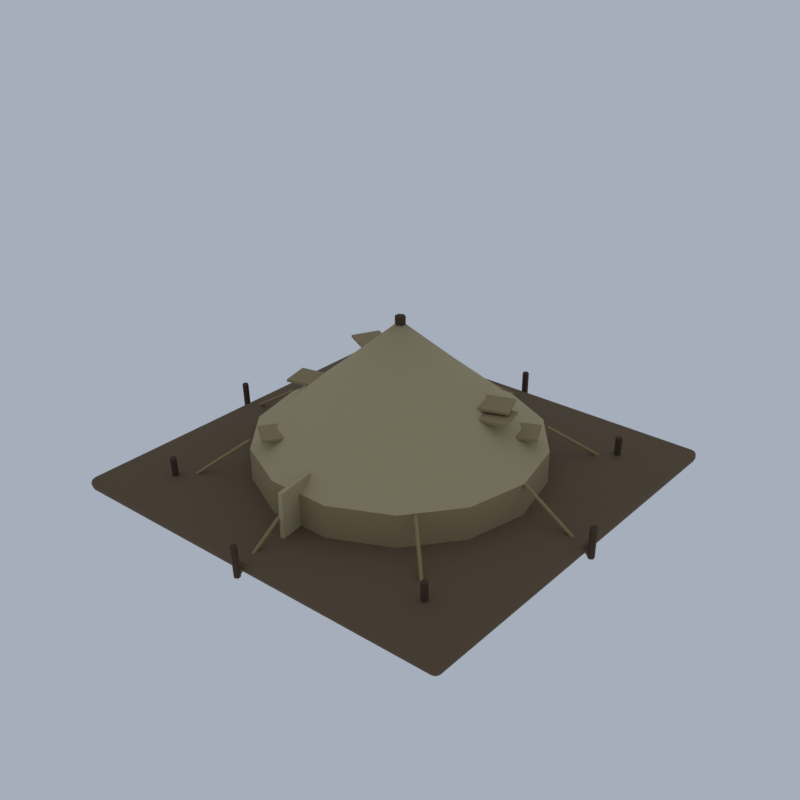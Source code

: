 # Source: E06_07_rusty_debris_07.blend  (saved by Blender 5.2.45; exported with 4.5.12 LTS)
import bpy
from mathutils import Matrix  # noqa: F401  (used for matrix-valued properties, if any)

bpy.ops.wm.read_factory_settings(use_empty=True)
scene = bpy.context.scene
scene.name = 'Scene'

# ---- collections
col_collection = bpy.data.collections.new('Collection'); scene.collection.children.link(col_collection)

# ---- materials (node trees are filled in below, after node groups)
mat_wg2_dirt_ground = bpy.data.materials.new('wg2_dirt|Ground')
mat_wg2_dirt_ground.diffuse_color = (0.139, 0.09152, 0.04778, 1.0)
mat_wg2_plank_d_wood = bpy.data.materials.new('wg2_plank_d|Wood')
mat_wg2_plank_d_wood.diffuse_color = (0.06575, 0.03561, 0.01891, 1.0)
mat_wg2_canvas_fabric = bpy.data.materials.new('wg2_canvas|Fabric')
mat_wg2_canvas_fabric.diffuse_color = (0.4423, 0.3587, 0.1975, 1.0)
mat_wg2_canvas_p_fabric = bpy.data.materials.new('wg2_canvas_p|Fabric')
mat_wg2_canvas_p_fabric.diffuse_color = (0.3112, 0.2349, 0.122, 1.0)
mat_wg2_rope_fabric = bpy.data.materials.new('wg2_rope|Fabric')
mat_wg2_rope_fabric.diffuse_color = (0.3112, 0.2195, 0.1011, 1.0)
mat_wg2_bedroll_fabric = bpy.data.materials.new('wg2_bedroll|Fabric')
mat_wg2_bedroll_fabric.diffuse_color = (0.1905, 0.05819, 0.04145, 1.0)
mat_wg2_tarp_b_fabric = bpy.data.materials.new('wg2_tarp_b|Fabric')
mat_wg2_tarp_b_fabric.diffuse_color = (0.2195, 0.05819, 0.03847, 1.0)

# ---- material node trees
mat_wg2_dirt_ground.use_nodes = True; mat_wg2_dirt_ground.node_tree.nodes.clear()
_N = mat_wg2_dirt_ground.node_tree.nodes; _L = mat_wg2_dirt_ground.node_tree.links
n0 = _N.new('ShaderNodeBsdfPrincipled'); n0.name = 'Principled BSDF'; n0.location = (-200, 100)
n0.inputs[0].default_value = (0.139, 0.09152, 0.04778, 1.0)
n0.inputs[2].default_value = 1.0
n0.inputs[10].default_value = 0.005
n1 = _N.new('ShaderNodeOutputMaterial'); n1.name = 'Material Output'; n1.location = (200, 100)
_L.new(n0.outputs[0], n1.inputs[0])
n1.is_active_output = True
mat_wg2_plank_d_wood.use_nodes = True; mat_wg2_plank_d_wood.node_tree.nodes.clear()
_N = mat_wg2_plank_d_wood.node_tree.nodes; _L = mat_wg2_plank_d_wood.node_tree.links
n0 = _N.new('ShaderNodeBsdfPrincipled'); n0.name = 'Principled BSDF'; n0.location = (-200, 100)
n0.inputs[0].default_value = (0.06575, 0.03561, 0.01891, 1.0)
n0.inputs[2].default_value = 0.95
n0.inputs[10].default_value = 0.005
n1 = _N.new('ShaderNodeOutputMaterial'); n1.name = 'Material Output'; n1.location = (200, 100)
_L.new(n0.outputs[0], n1.inputs[0])
n1.is_active_output = True
mat_wg2_canvas_fabric.use_nodes = True; mat_wg2_canvas_fabric.node_tree.nodes.clear()
_N = mat_wg2_canvas_fabric.node_tree.nodes; _L = mat_wg2_canvas_fabric.node_tree.links
n0 = _N.new('ShaderNodeBsdfPrincipled'); n0.name = 'Principled BSDF'; n0.location = (-200, 100)
n0.inputs[0].default_value = (0.4423, 0.3587, 0.1975, 1.0)
n0.inputs[2].default_value = 1.0
n0.inputs[10].default_value = 0.005
n1 = _N.new('ShaderNodeOutputMaterial'); n1.name = 'Material Output'; n1.location = (200, 100)
_L.new(n0.outputs[0], n1.inputs[0])
n1.is_active_output = True
mat_wg2_canvas_p_fabric.use_nodes = True; mat_wg2_canvas_p_fabric.node_tree.nodes.clear()
_N = mat_wg2_canvas_p_fabric.node_tree.nodes; _L = mat_wg2_canvas_p_fabric.node_tree.links
n0 = _N.new('ShaderNodeBsdfPrincipled'); n0.name = 'Principled BSDF'; n0.location = (-200, 100)
n0.inputs[0].default_value = (0.3112, 0.2349, 0.122, 1.0)
n0.inputs[2].default_value = 1.0
n0.inputs[10].default_value = 0.005
n1 = _N.new('ShaderNodeOutputMaterial'); n1.name = 'Material Output'; n1.location = (200, 100)
_L.new(n0.outputs[0], n1.inputs[0])
n1.is_active_output = True
mat_wg2_rope_fabric.use_nodes = True; mat_wg2_rope_fabric.node_tree.nodes.clear()
_N = mat_wg2_rope_fabric.node_tree.nodes; _L = mat_wg2_rope_fabric.node_tree.links
n0 = _N.new('ShaderNodeBsdfPrincipled'); n0.name = 'Principled BSDF'; n0.location = (-200, 100)
n0.inputs[0].default_value = (0.3112, 0.2195, 0.1011, 1.0)
n0.inputs[2].default_value = 1.0
n0.inputs[10].default_value = 0.005
n1 = _N.new('ShaderNodeOutputMaterial'); n1.name = 'Material Output'; n1.location = (200, 100)
_L.new(n0.outputs[0], n1.inputs[0])
n1.is_active_output = True
mat_wg2_bedroll_fabric.use_nodes = True; mat_wg2_bedroll_fabric.node_tree.nodes.clear()
_N = mat_wg2_bedroll_fabric.node_tree.nodes; _L = mat_wg2_bedroll_fabric.node_tree.links
n0 = _N.new('ShaderNodeBsdfPrincipled'); n0.name = 'Principled BSDF'; n0.location = (-200, 100)
n0.inputs[0].default_value = (0.1905, 0.05819, 0.04145, 1.0)
n0.inputs[2].default_value = 1.0
n0.inputs[10].default_value = 0.005
n1 = _N.new('ShaderNodeOutputMaterial'); n1.name = 'Material Output'; n1.location = (200, 100)
_L.new(n0.outputs[0], n1.inputs[0])
n1.is_active_output = True
mat_wg2_tarp_b_fabric.use_nodes = True; mat_wg2_tarp_b_fabric.node_tree.nodes.clear()
_N = mat_wg2_tarp_b_fabric.node_tree.nodes; _L = mat_wg2_tarp_b_fabric.node_tree.links
n0 = _N.new('ShaderNodeBsdfPrincipled'); n0.name = 'Principled BSDF'; n0.location = (-200, 100)
n0.inputs[0].default_value = (0.2195, 0.05819, 0.03847, 1.0)
n0.inputs[2].default_value = 1.0
n0.inputs[10].default_value = 0.005
n1 = _N.new('ShaderNodeOutputMaterial'); n1.name = 'Material Output'; n1.location = (200, 100)
_L.new(n0.outputs[0], n1.inputs[0])
n1.is_active_output = True

# ---- world
world_world = bpy.data.worlds.new('World'); scene.world = world_world
world_world.use_nodes = True; world_world.node_tree.nodes.clear()
_N = world_world.node_tree.nodes; _L = world_world.node_tree.links
n0 = _N.new('ShaderNodeOutputWorld'); n0.name = 'World Output'; n0.location = (200, 100)
n1 = _N.new('ShaderNodeBackground'); n1.name = 'Background'; n1.location = (-200, 100)
n1.inputs[0].default_value = (0.42, 0.47, 0.55, 1.0)
n1.inputs[1].default_value = 0.9
_L.new(n1.outputs[0], n0.inputs[0])
n0.is_active_output = True
world_world.color = (0.05088, 0.05088, 0.05088)
world_world.sun_shadow_jitter_overblur = 0.0

# ---- meshes
me_rusty_debris_07 = bpy.data.meshes.new('rusty_debris_07')
me_rusty_debris_07.from_pydata([(-4.878, -4.808, 0.02908), (-4.878, -4.958, 0.1791), (-5.028, -4.808, 0.1791), (-4.878, -4.914, 0.07302), (-4.964, -4.895, 0.09248), (-4.984, -4.914, 0.1791), (-4.984, -4.808, 0.07302), (-4.878, -4.958, 0.1991), (-4.878, -4.808, 0.3491), (-5.028, -4.808, 0.1991), (-4.878, -4.914, 0.3051), (-4.964, -4.895, 0.2857), (-4.984, -4.808, 0.3051), (-4.984, -4.914, 0.1991), (-4.878, 4.892, 0.02908), (-5.028, 4.892, 0.1791), (-4.878, 5.042, 0.1791), (-4.984, 4.892, 0.07302), (-4.964, 4.978, 0.09248), (-4.984, 4.998, 0.1791), (-4.878, 4.998, 0.07302), (-4.878, 4.892, 0.3491), (-4.878, 5.042, 0.1991), (-5.028, 4.892, 0.1991), (-4.878, 4.998, 0.3051), (-4.964, 4.978, 0.2857), (-4.984, 4.998, 0.1991), (-4.984, 4.892, 0.3051), (4.822, -4.808, 0.02908), (4.972, -4.808, 0.1791), (4.822, -4.958, 0.1791), (4.928, -4.808, 0.07302), (4.909, -4.895, 0.09248), (4.928, -4.914, 0.1791), (4.822, -4.914, 0.07302), (4.822, -4.808, 0.3491), (4.822, -4.958, 0.1991), (4.972, -4.808, 0.1991), (4.822, -4.914, 0.3051), (4.909, -4.895, 0.2857), (4.928, -4.914, 0.1991), (4.928, -4.808, 0.3051), (4.822, 4.892, 0.02908), (4.822, 5.042, 0.1791), (4.972, 4.892, 0.1791), (4.822, 4.998, 0.07302), (4.909, 4.978, 0.09248), (4.928, 4.998, 0.1791), (4.928, 4.892, 0.07302), (4.822, 4.892, 0.3491), (4.972, 4.892, 0.1991), (4.822, 5.042, 0.1991), (4.928, 4.892, 0.3051), (4.909, 4.978, 0.2857), (4.928, 4.998, 0.1991), (4.822, 4.998, 0.3051), (-0.02775, 0.1618, 0.02908), (-0.02775, 0.1618, 4.029), (0.07617, 0.1018, 0.02908), (0.07617, 0.1018, 4.029), (0.07617, -0.01819, 0.02908), (0.07617, -0.01819, 4.029), (-0.02775, -0.07819, 0.02908), (-0.02775, -0.07819, 4.029), (-0.1317, -0.01819, 0.02908), (-0.1317, -0.01819, 4.029), (-0.1317, 0.1018, 0.02908), (-0.1317, 0.1018, 4.029), (-0.02775, 0.04181, 3.929), (1.572, 0.04181, 2.549), (1.414, 0.736, 2.549), (0.9698, 1.293, 2.549), (0.3283, 1.602, 2.549), (-0.3838, 1.602, 2.549), (-1.025, 1.293, 2.549), (-1.469, 0.736, 2.549), (-1.628, 0.04181, 2.549), (-1.469, -0.6524, 2.549), (-1.025, -1.209, 2.549), (-0.3838, -1.518, 2.549), (0.3283, -1.518, 2.549), (0.9698, -1.209, 2.549), (1.414, -0.6524, 2.549), (3.172, 0.04181, 1.229), (2.855, 1.43, 1.229), (1.967, 2.544, 1.229), (0.6843, 3.162, 1.229), (-0.7398, 3.162, 1.229), (-2.023, 2.544, 1.229), (-2.911, 1.43, 1.229), (-3.228, 0.04181, 1.229), (-2.911, -1.347, 1.229), (-2.023, -2.46, 1.229), (-0.7398, -3.078, 1.229), (0.6843, -3.078, 1.229), (1.967, -2.46, 1.229), (2.855, -1.347, 1.229), (3.372, 0.04181, 1.129), (3.036, 1.517, 1.129), (2.092, 2.7, 1.129), (0.7288, 3.357, 1.129), (-0.7843, 3.357, 1.129), (-2.148, 2.7, 1.129), (-3.091, 1.517, 1.129), (-3.428, 0.04181, 1.129), (-3.091, -1.433, 1.129), (-2.148, -2.616, 1.129), (-0.7843, -3.273, 1.129), (0.7288, -3.273, 1.129), (2.092, -2.616, 1.129), (3.036, -1.433, 1.129), (3.372, 0.04181, 0.02908), (3.036, 1.517, 0.02908), (2.092, 2.7, 0.02908), (0.7288, 3.357, 0.02908), (-0.7843, 3.357, 0.02908), (-2.148, 2.7, 0.02908), (-3.091, 1.517, 0.02908), (-3.428, 0.04181, 0.02908), (-3.091, -1.433, 0.02908), (-2.148, -2.616, 0.02908), (-0.7843, -3.273, 0.02908), (0.7288, -3.273, 0.02908), (2.092, -2.616, 0.02908), (3.036, -1.433, 0.02908), (0.006241, -3.859, 0.02908), (0.006241, -3.859, 1.429), (-0.1608, -2.671, 0.02908), (-0.1608, -2.671, 1.429), (0.1053, -3.845, 0.02908), (0.1053, -3.845, 1.429), (-0.06174, -2.657, 0.02908), (-0.06174, -2.657, 1.429), (-0.7723, 2.318, 1.64), (-0.7723, 2.318, 1.7), (-1.399, 2.005, 1.64), (-1.399, 2.005, 1.7), (-1.085, 2.944, 1.64), (-1.085, 2.944, 1.7), (-1.711, 2.631, 1.64), (-1.711, 2.631, 1.7), (-1.762, -1.766, 1.515), (-1.762, -1.766, 1.575), (-1.194, -2.175, 1.515), (-1.194, -2.175, 1.575), (-2.171, -2.334, 1.515), (-2.171, -2.334, 1.575), (-1.603, -2.743, 1.515), (-1.603, -2.743, 1.575), (-2.117, -0.07471, 1.984), (-2.117, -0.07471, 2.044), (-1.962, -0.7573, 1.984), (-1.962, -0.7573, 2.044), (-2.8, -0.23, 1.984), (-2.8, -0.23, 2.044), (-2.644, -0.9126, 1.984), (-2.644, -0.9126, 2.044), (1.836, 0.378, 2.211), (1.836, 0.378, 2.271), (1.587, 1.032, 2.211), (1.587, 1.032, 2.271), (2.491, 0.6273, 2.211), (2.491, 0.6273, 2.271), (2.241, 1.281, 2.211), (2.241, 1.281, 2.271), (1.966, 0.1603, 2.093), (1.966, 0.1603, 2.153), (1.803, 0.841, 2.093), (1.803, 0.841, 2.153), (2.647, 0.3236, 2.093), (2.647, 0.3236, 2.153), (2.484, 1.004, 2.093), (2.484, 1.004, 2.153), (2.343, 0.7674, 1.544), (2.343, 0.7674, 1.604), (2.046, 1.401, 1.544), (2.046, 1.401, 1.604), (2.977, 1.065, 1.544), (2.977, 1.065, 1.604), (2.679, 1.698, 1.544), (2.679, 1.698, 1.604), (-1.119, 0.9974, 2.722), (-1.119, 0.9974, 2.782), (-1.439, 0.3751, 2.722), (-1.439, 0.3751, 2.782), (-1.741, 1.318, 2.722), (-1.741, 1.318, 2.782), (-2.061, 0.6956, 2.722), (-2.061, 0.6956, 2.782), (5.091, 0.06181, 0.05817), (5.091, 0.02181, 0.05817), (5.072, 0.001811, 0.02908), (5.053, 0.02181, 0.0), (5.053, 0.06181, 3.725e-09), (5.072, 0.08181, 0.02908), (3.391, 0.06181, 1.158), (3.391, 0.02181, 1.158), (3.372, 0.001811, 1.129), (3.353, 0.02181, 1.1), (3.353, 0.06181, 1.1), (3.372, 0.08181, 1.129), (5.073, 0.1214, 0.03743), (5.128, 0.03775, 0.8311), (5.142, 0.08159, 0.02842), (5.197, -0.00203, 0.8221), (5.141, 0.002031, 0.02008), (5.197, -0.08159, 0.8138), (5.072, -0.03775, 0.02074), (5.127, -0.1214, 0.8144), (5.003, 0.002031, 0.02975), (5.058, -0.08159, 0.8234), (5.003, 0.08159, 0.03809), (5.059, -0.00203, 0.8318), (3.578, 3.676, 0.05817), (3.606, 3.647, 0.05817), (3.607, 3.62, 0.02908), (3.579, 3.621, 3.725e-09), (3.551, 3.649, 5.588e-09), (3.55, 3.676, 0.02908), (2.376, 2.473, 1.158), (2.404, 2.445, 1.158), (2.405, 2.418, 1.129), (2.377, 2.419, 1.1), (2.349, 2.447, 1.1), (2.348, 2.474, 1.129), (3.579, 3.728, 0.03743), (3.635, 3.644, 0.8311), (3.648, 3.688, 0.02842), (3.703, 3.604, 0.8221), (3.647, 3.608, 0.02008), (3.703, 3.525, 0.8138), (3.578, 3.568, 0.02074), (3.633, 3.485, 0.8144), (3.509, 3.608, 0.02975), (3.565, 3.525, 0.8234), (3.51, 3.688, 0.03809), (3.565, 3.604, 0.8318), (-0.04775, 5.161, 0.05817), (-0.00775, 5.161, 0.05817), (0.01225, 5.142, 0.02908), (-0.00775, 5.123, 1.863e-09), (-0.04775, 5.123, 1.863e-09), (-0.06775, 5.142, 0.02908), (-0.04775, 3.461, 1.158), (-0.00775, 3.461, 1.158), (0.01225, 3.442, 1.129), (-0.00775, 3.423, 1.1), (-0.04775, 3.423, 1.1), (-0.06775, 3.442, 1.129), (-0.02717, 5.221, 0.03743), (0.02833, 5.138, 0.8311), (0.04166, 5.182, 0.02842), (0.09715, 5.098, 0.8221), (0.04107, 5.102, 0.02008), (0.09657, 5.018, 0.8138), (-0.02833, 5.062, 0.02074), (0.02717, 4.979, 0.8144), (-0.09715, 5.102, 0.02975), (-0.04166, 5.018, 0.8234), (-0.09657, 5.182, 0.03809), (-0.04107, 5.098, 0.8318), (-3.661, 3.647, 0.05817), (-3.633, 3.676, 0.05817), (-3.606, 3.676, 0.02908), (-3.607, 3.649, 5.588e-09), (-3.635, 3.621, 5.588e-09), (-3.662, 3.62, 0.02908), (-2.459, 2.445, 1.158), (-2.431, 2.473, 1.158), (-2.404, 2.474, 1.129), (-2.404, 2.447, 1.1), (-2.433, 2.419, 1.1), (-2.46, 2.418, 1.129), (-3.633, 3.728, 0.03743), (-3.578, 3.644, 0.8311), (-3.565, 3.688, 0.02842), (-3.509, 3.604, 0.8221), (-3.565, 3.608, 0.02008), (-3.51, 3.525, 0.8138), (-3.635, 3.568, 0.02074), (-3.579, 3.485, 0.8144), (-3.703, 3.608, 0.02975), (-3.648, 3.525, 0.8234), (-3.703, 3.688, 0.03809), (-3.647, 3.604, 0.8318), (-5.147, 0.02181, 0.05817), (-5.147, 0.06181, 0.05817), (-5.128, 0.08181, 0.02908), (-5.109, 0.06181, 1.863e-09), (-5.109, 0.02181, 1.863e-09), (-5.128, 0.001811, 0.02908), (-3.447, 0.02181, 1.158), (-3.447, 0.06181, 1.158), (-3.428, 0.08181, 1.129), (-3.409, 0.06181, 1.1), (-3.409, 0.02181, 1.1), (-3.428, 0.001811, 1.129), (-5.127, 0.1214, 0.03743), (-5.072, 0.03775, 0.8311), (-5.058, 0.08159, 0.02842), (-5.003, -0.00203, 0.8221), (-5.059, 0.002031, 0.02008), (-5.003, -0.08159, 0.8138), (-5.128, -0.03775, 0.02074), (-5.073, -0.1214, 0.8144), (-5.197, 0.002031, 0.02975), (-5.142, -0.08159, 0.8234), (-5.197, 0.08159, 0.03809), (-5.141, -0.00203, 0.8318), (-3.633, -3.592, 0.05817), (-3.661, -3.564, 0.05817), (-3.662, -3.536, 0.02908), (-3.635, -3.537, 1.304e-08), (-3.607, -3.565, 5.588e-09), (-3.606, -3.593, 0.02908), (-2.431, -2.39, 1.158), (-2.459, -2.362, 1.158), (-2.46, -2.334, 1.129), (-2.433, -2.335, 1.1), (-2.404, -2.363, 1.1), (-2.404, -2.391, 1.129), (-3.633, -3.485, 0.03743), (-3.578, -3.568, 0.8311), (-3.565, -3.525, 0.02842), (-3.509, -3.608, 0.8221), (-3.565, -3.604, 0.02008), (-3.51, -3.688, 0.8138), (-3.635, -3.644, 0.02074), (-3.579, -3.728, 0.8144), (-3.703, -3.604, 0.02975), (-3.648, -3.688, 0.8234), (-3.703, -3.525, 0.03809), (-3.647, -3.608, 0.8318), (-0.00775, -5.077, 0.05817), (-0.04775, -5.077, 0.05817), (-0.06775, -5.058, 0.02908), (-0.04775, -5.039, 1.863e-09), (-0.00775, -5.039, 1.863e-09), (0.01225, -5.058, 0.02908), (-0.00775, -3.377, 1.158), (-0.04775, -3.377, 1.158), (-0.06775, -3.358, 1.129), (-0.04775, -3.339, 1.1), (-0.00775, -3.339, 1.1), (0.01225, -3.358, 1.129), (-0.02717, -4.979, 0.03743), (0.02833, -5.062, 0.8311), (0.04166, -5.018, 0.02842), (0.09715, -5.102, 0.8221), (0.04107, -5.098, 0.02008), (0.09657, -5.182, 0.8138), (-0.02833, -5.138, 0.02074), (0.02717, -5.221, 0.8144), (-0.09715, -5.098, 0.02975), (-0.04166, -5.182, 0.8234), (-0.09657, -5.018, 0.03809), (-0.04107, -5.102, 0.8318), (3.606, -3.564, 0.05817), (3.578, -3.592, 0.05817), (3.55, -3.593, 0.02908), (3.551, -3.565, 7.451e-09), (3.579, -3.537, 1.304e-08), (3.607, -3.536, 0.02908), (2.404, -2.362, 1.158), (2.376, -2.39, 1.158), (2.348, -2.391, 1.129), (2.349, -2.363, 1.1), (2.377, -2.335, 1.1), (2.405, -2.334, 1.129), (3.579, -3.485, 0.03743), (3.635, -3.568, 0.8311), (3.648, -3.525, 0.02842), (3.703, -3.608, 0.8221), (3.647, -3.604, 0.02008), (3.703, -3.688, 0.8138), (3.578, -3.644, 0.02074), (3.633, -3.728, 0.8144), (3.509, -3.604, 0.02975), (3.565, -3.688, 0.8234), (3.51, -3.525, 0.03809), (3.565, -3.608, 0.8318), (0.6354, 0.4177, 0.4291), (2.703, 1.17, 0.4291), (0.6616, 0.3459, 0.194), (2.729, 1.098, 0.194), (0.73, 0.158, 0.04866), (2.797, 0.9104, 0.04866), (0.8145, -0.07434, 0.04866), (2.882, 0.6781, 0.04866), (0.8829, -0.2623, 0.194), (2.95, 0.4902, 0.194), (0.9091, -0.3341, 0.4291), (2.976, 0.4184, 0.4291), (0.8829, -0.2623, 0.6642), (2.95, 0.4902, 0.6642), (0.8145, -0.07434, 0.8095), (2.882, 0.6781, 0.8095), (0.73, 0.158, 0.8095), (2.797, 0.9104, 0.8095), (0.6616, 0.3459, 0.6642), (2.729, 1.098, 0.6642), (0.2607, -0.8726, 0.1491), (0.271, -0.9007, 0.1791), (0.2325, -0.8828, 0.1791), (0.268, -0.8925, 0.1579), (0.2504, -0.8948, 0.1618), (0.2481, -0.8997, 0.1791), (0.2408, -0.8798, 0.1579), (0.271, -0.9007, 0.2391), (0.2607, -0.8726, 0.2691), (0.2325, -0.8828, 0.2391), (0.268, -0.8925, 0.2603), (0.2504, -0.8948, 0.2564), (0.2408, -0.8798, 0.2603), (0.2481, -0.8997, 0.2391), (-0.1634, 0.2927, 0.1491), (-0.1916, 0.2824, 0.1791), (-0.1736, 0.3209, 0.1791), (-0.1833, 0.2854, 0.1579), (-0.1856, 0.303, 0.1618), (-0.1906, 0.3053, 0.1791), (-0.1706, 0.3126, 0.1579), (-0.1634, 0.2927, 0.2691), (-0.1736, 0.3209, 0.2391), (-0.1916, 0.2824, 0.2391), (-0.1706, 0.3126, 0.2603), (-0.1856, 0.303, 0.2564), (-0.1906, 0.3053, 0.2391), (-0.1833, 0.2854, 0.2603), (2.084, -0.209, 0.1491), (2.112, -0.1988, 0.1791), (2.094, -0.2372, 0.1791), (2.104, -0.2018, 0.1579), (2.106, -0.2194, 0.1618), (2.111, -0.2217, 0.1791), (2.091, -0.229, 0.1579), (2.084, -0.209, 0.2691), (2.094, -0.2372, 0.2391), (2.112, -0.1988, 0.2391), (2.091, -0.229, 0.2603), (2.106, -0.2194, 0.2564), (2.111, -0.2217, 0.2391), (2.104, -0.2018, 0.2603), (1.66, 0.9562, 0.1491), (1.649, 0.9844, 0.1791), (1.688, 0.9664, 0.1791), (1.652, 0.9761, 0.1579), (1.67, 0.9784, 0.1618), (1.672, 0.9834, 0.1791), (1.68, 0.9634, 0.1579), (1.66, 0.9562, 0.2691), (1.688, 0.9664, 0.2391), (1.649, 0.9844, 0.2391), (1.68, 0.9634, 0.2603), (1.67, 0.9784, 0.2564), (1.672, 0.9834, 0.2391), (1.652, 0.9761, 0.2603)], [], [(0, 3, 4, 6), (1, 5, 4, 3), (2, 6, 4, 5), (7, 10, 11, 13), (8, 12, 11, 10), (9, 13, 11, 12), (14, 17, 18, 20), (15, 19, 18, 17), (16, 20, 18, 19), (21, 24, 25, 27), (22, 26, 25, 24), (23, 27, 25, 26), (28, 31, 32, 34), (29, 33, 32, 31), (30, 34, 32, 33), (35, 38, 39, 41), (36, 40, 39, 38), (37, 41, 39, 40), (42, 45, 46, 48), (43, 47, 46, 45), (44, 48, 46, 47), (49, 52, 53, 55), (50, 54, 53, 52), (51, 55, 53, 54), (14, 0, 6, 17), (17, 6, 2, 15), (1, 7, 13, 5), (5, 13, 9, 2), (8, 21, 27, 12), (12, 27, 23, 9), (22, 16, 19, 26), (26, 19, 15, 23), (42, 14, 20, 45), (45, 20, 16, 43), (21, 49, 55, 24), (24, 55, 51, 22), (50, 44, 47, 54), (54, 47, 43, 51), (28, 42, 48, 31), (31, 48, 44, 29), (49, 35, 41, 52), (52, 41, 37, 50), (36, 30, 33, 40), (40, 33, 29, 37), (0, 28, 34, 3), (3, 34, 30, 1), (35, 8, 10, 38), (38, 10, 7, 36), (14, 42, 28, 0), (2, 9, 23, 15), (30, 36, 7, 1), (49, 21, 8, 35), (16, 22, 51, 43), (44, 50, 37, 29), (56, 57, 59, 58), (58, 59, 61, 60), (60, 61, 63, 62), (62, 63, 65, 64), (59, 57, 67, 65, 63, 61), (64, 65, 67, 66), (66, 67, 57, 56), (56, 58, 60, 62, 64, 66), (68, 69, 70), (68, 70, 71), (68, 71, 72), (68, 72, 73), (68, 73, 74), (68, 74, 75), (68, 75, 76), (68, 76, 77), (68, 77, 78), (68, 78, 79), (68, 79, 80), (68, 80, 81), (68, 81, 82), (68, 82, 69), (69, 83, 84, 70), (70, 84, 85, 71), (71, 85, 86, 72), (72, 86, 87, 73), (73, 87, 88, 74), (74, 88, 89, 75), (75, 89, 90, 76), (76, 90, 91, 77), (77, 91, 92, 78), (78, 92, 93, 79), (79, 93, 94, 80), (80, 94, 95, 81), (81, 95, 96, 82), (82, 96, 83, 69), (83, 97, 98, 84), (84, 98, 99, 85), (85, 99, 100, 86), (86, 100, 101, 87), (87, 101, 102, 88), (88, 102, 103, 89), (89, 103, 104, 90), (90, 104, 105, 91), (91, 105, 106, 92), (92, 106, 107, 93), (93, 107, 108, 94), (94, 108, 109, 95), (95, 109, 110, 96), (96, 110, 97, 83), (97, 110, 109, 108, 107, 106, 105, 104, 103, 102, 101, 100, 99, 98), (97, 111, 112, 98), (98, 112, 113, 99), (99, 113, 114, 100), (100, 114, 115, 101), (101, 115, 116, 102), (102, 116, 117, 103), (103, 117, 118, 104), (104, 118, 119, 105), (105, 119, 120, 106), (106, 120, 121, 107), (107, 121, 122, 108), (108, 122, 123, 109), (109, 123, 124, 110), (110, 124, 111, 97), (111, 124, 123, 122, 121, 120, 119, 118, 117, 116, 115, 114, 113, 112), (125, 126, 128, 127), (127, 128, 132, 131), (131, 132, 130, 129), (129, 130, 126, 125), (127, 131, 129, 125), (132, 128, 126, 130), (133, 134, 136, 135), (135, 136, 140, 139), (139, 140, 138, 137), (137, 138, 134, 133), (135, 139, 137, 133), (140, 136, 134, 138), (141, 142, 144, 143), (143, 144, 148, 147), (147, 148, 146, 145), (145, 146, 142, 141), (143, 147, 145, 141), (148, 144, 142, 146), (149, 150, 152, 151), (151, 152, 156, 155), (155, 156, 154, 153), (153, 154, 150, 149), (151, 155, 153, 149), (156, 152, 150, 154), (157, 158, 160, 159), (159, 160, 164, 163), (163, 164, 162, 161), (161, 162, 158, 157), (159, 163, 161, 157), (164, 160, 158, 162), (165, 166, 168, 167), (167, 168, 172, 171), (171, 172, 170, 169), (169, 170, 166, 165), (167, 171, 169, 165), (172, 168, 166, 170), (173, 174, 176, 175), (175, 176, 180, 179), (179, 180, 178, 177), (177, 178, 174, 173), (175, 179, 177, 173), (180, 176, 174, 178), (181, 182, 184, 183), (183, 184, 188, 187), (187, 188, 186, 185), (185, 186, 182, 181), (183, 187, 185, 181), (188, 184, 182, 186), (194, 192, 193), (194, 191, 192), (189, 191, 194), (189, 190, 191), (197, 199, 198), (197, 200, 199), (196, 200, 197), (196, 195, 200), (195, 189, 194, 200), (196, 190, 189, 195), (197, 191, 190, 196), (198, 192, 191, 197), (199, 193, 192, 198), (200, 194, 193, 199), (201, 202, 204, 203), (203, 204, 206, 205), (205, 206, 208, 207), (207, 208, 210, 209), (204, 202, 212, 210, 208, 206), (209, 210, 212, 211), (211, 212, 202, 201), (201, 203, 205, 207, 209, 211), (218, 216, 217), (218, 215, 216), (213, 215, 218), (213, 214, 215), (221, 223, 222), (221, 224, 223), (220, 224, 221), (220, 219, 224), (219, 213, 218, 224), (220, 214, 213, 219), (221, 215, 214, 220), (222, 216, 215, 221), (223, 217, 216, 222), (224, 218, 217, 223), (225, 226, 228, 227), (227, 228, 230, 229), (229, 230, 232, 231), (231, 232, 234, 233), (228, 226, 236, 234, 232, 230), (233, 234, 236, 235), (235, 236, 226, 225), (225, 227, 229, 231, 233, 235), (242, 240, 241), (242, 239, 240), (237, 239, 242), (237, 238, 239), (245, 247, 246), (245, 248, 247), (244, 248, 245), (244, 243, 248), (243, 237, 242, 248), (244, 238, 237, 243), (245, 239, 238, 244), (246, 240, 239, 245), (247, 241, 240, 246), (248, 242, 241, 247), (249, 250, 252, 251), (251, 252, 254, 253), (253, 254, 256, 255), (255, 256, 258, 257), (252, 250, 260, 258, 256, 254), (257, 258, 260, 259), (259, 260, 250, 249), (249, 251, 253, 255, 257, 259), (266, 264, 265), (266, 263, 264), (261, 263, 266), (261, 262, 263), (269, 271, 270), (269, 272, 271), (268, 272, 269), (268, 267, 272), (267, 261, 266, 272), (268, 262, 261, 267), (269, 263, 262, 268), (270, 264, 263, 269), (271, 265, 264, 270), (272, 266, 265, 271), (273, 274, 276, 275), (275, 276, 278, 277), (277, 278, 280, 279), (279, 280, 282, 281), (276, 274, 284, 282, 280, 278), (281, 282, 284, 283), (283, 284, 274, 273), (273, 275, 277, 279, 281, 283), (290, 288, 289), (290, 287, 288), (285, 287, 290), (285, 286, 287), (293, 295, 294), (293, 296, 295), (292, 296, 293), (292, 291, 296), (291, 285, 290, 296), (292, 286, 285, 291), (293, 287, 286, 292), (294, 288, 287, 293), (295, 289, 288, 294), (296, 290, 289, 295), (297, 298, 300, 299), (299, 300, 302, 301), (301, 302, 304, 303), (303, 304, 306, 305), (300, 298, 308, 306, 304, 302), (305, 306, 308, 307), (307, 308, 298, 297), (297, 299, 301, 303, 305, 307), (314, 312, 313), (314, 311, 312), (309, 311, 314), (309, 310, 311), (317, 319, 318), (317, 320, 319), (316, 320, 317), (316, 315, 320), (315, 309, 314, 320), (316, 310, 309, 315), (317, 311, 310, 316), (318, 312, 311, 317), (319, 313, 312, 318), (320, 314, 313, 319), (321, 322, 324, 323), (323, 324, 326, 325), (325, 326, 328, 327), (327, 328, 330, 329), (324, 322, 332, 330, 328, 326), (329, 330, 332, 331), (331, 332, 322, 321), (321, 323, 325, 327, 329, 331), (338, 336, 337), (338, 335, 336), (333, 335, 338), (333, 334, 335), (341, 343, 342), (341, 344, 343), (340, 344, 341), (340, 339, 344), (339, 333, 338, 344), (340, 334, 333, 339), (341, 335, 334, 340), (342, 336, 335, 341), (343, 337, 336, 342), (344, 338, 337, 343), (345, 346, 348, 347), (347, 348, 350, 349), (349, 350, 352, 351), (351, 352, 354, 353), (348, 346, 356, 354, 352, 350), (353, 354, 356, 355), (355, 356, 346, 345), (345, 347, 349, 351, 353, 355), (362, 360, 361), (362, 359, 360), (357, 359, 362), (357, 358, 359), (365, 367, 366), (365, 368, 367), (364, 368, 365), (364, 363, 368), (363, 357, 362, 368), (364, 358, 357, 363), (365, 359, 358, 364), (366, 360, 359, 365), (367, 361, 360, 366), (368, 362, 361, 367), (369, 370, 372, 371), (371, 372, 374, 373), (373, 374, 376, 375), (375, 376, 378, 377), (372, 370, 380, 378, 376, 374), (377, 378, 380, 379), (379, 380, 370, 369), (369, 371, 373, 375, 377, 379), (381, 382, 384, 383), (383, 384, 386, 385), (385, 386, 388, 387), (387, 388, 390, 389), (389, 390, 392, 391), (391, 392, 394, 393), (393, 394, 396, 395), (395, 396, 398, 397), (384, 382, 400, 398, 396, 394, 392, 390, 388, 386), (397, 398, 400, 399), (399, 400, 382, 381), (381, 383, 385, 387, 389, 391, 393, 395, 397, 399), (401, 404, 405, 407), (402, 406, 405, 404), (403, 407, 405, 406), (408, 411, 412, 414), (409, 413, 412, 411), (410, 414, 412, 413), (415, 418, 419, 421), (416, 420, 419, 418), (417, 421, 419, 420), (422, 425, 426, 428), (423, 427, 426, 425), (424, 428, 426, 427), (429, 432, 433, 435), (430, 434, 433, 432), (431, 435, 433, 434), (436, 439, 440, 442), (437, 441, 440, 439), (438, 442, 440, 441), (443, 446, 447, 449), (444, 448, 447, 446), (445, 449, 447, 448), (450, 453, 454, 456), (451, 455, 454, 453), (452, 456, 454, 455), (415, 401, 407, 418), (418, 407, 403, 416), (402, 408, 414, 406), (406, 414, 410, 403), (409, 422, 428, 413), (413, 428, 424, 410), (423, 417, 420, 427), (427, 420, 416, 424), (443, 415, 421, 446), (446, 421, 417, 444), (422, 450, 456, 425), (425, 456, 452, 423), (451, 445, 448, 455), (455, 448, 444, 452), (429, 443, 449, 432), (432, 449, 445, 430), (450, 436, 442, 453), (453, 442, 438, 451), (437, 431, 434, 441), (441, 434, 430, 438), (401, 429, 435, 404), (404, 435, 431, 402), (436, 409, 411, 439), (439, 411, 408, 437), (415, 443, 429, 401), (403, 410, 424, 416), (431, 437, 408, 402), (450, 422, 409, 436), (417, 423, 452, 444), (445, 451, 438, 430)])
me_rusty_debris_07.polygons.foreach_set('use_smooth', [True] * 410)
me_rusty_debris_07.polygons.foreach_set('material_index', [0, 0, 0, 0, 0, 0, 0, 0, 0, 0, 0, 0, 0, 0, 0, 0, 0, 0, 0, 0, 0, 0, 0, 0, 0, 0, 0, 0, 0, 0, 0, 0, 0, 0, 0, 0, 0, 0, 0, 0, 0, 0, 0, 0, 0, 0, 0, 0, 0, 0, 0, 0, 0, 0, 1, 1, 1, 1, 1, 1, 1, 1, 2, 2, 2, 2, 2, 2, 2, 2, 2, 2, 2, 2, 2, 2, 2, 2, 2, 2, 2, 2, 2, 2, 2, 2, 2, 2, 2, 2, 2, 2, 2, 2, 2, 2, 2, 2, 2, 2, 2, 2, 2, 2, 2, 3, 3, 3, 3, 3, 3, 3, 3, 3, 3, 3, 3, 3, 3, 3, 2, 2, 2, 2, 2, 2, 3, 3, 3, 3, 3, 3, 3, 3, 3, 3, 3, 3, 3, 3, 3, 3, 3, 3, 3, 3, 3, 3, 3, 3, 3, 3, 3, 3, 3, 3, 3, 3, 3, 3, 3, 3, 3, 3, 3, 3, 3, 3, 4, 4, 4, 4, 4, 4, 4, 4, 4, 4, 4, 4, 4, 4, 1, 1, 1, 1, 1, 1, 1, 1, 4, 4, 4, 4, 4, 4, 4, 4, 4, 4, 4, 4, 4, 4, 1, 1, 1, 1, 1, 1, 1, 1, 4, 4, 4, 4, 4, 4, 4, 4, 4, 4, 4, 4, 4, 4, 1, 1, 1, 1, 1, 1, 1, 1, 4, 4, 4, 4, 4, 4, 4, 4, 4, 4, 4, 4, 4, 4, 1, 1, 1, 1, 1, 1, 1, 1, 4, 4, 4, 4, 4, 4, 4, 4, 4, 4, 4, 4, 4, 4, 1, 1, 1, 1, 1, 1, 1, 1, 4, 4, 4, 4, 4, 4, 4, 4, 4, 4, 4, 4, 4, 4, 1, 1, 1, 1, 1, 1, 1, 1, 4, 4, 4, 4, 4, 4, 4, 4, 4, 4, 4, 4, 4, 4, 1, 1, 1, 1, 1, 1, 1, 1, 4, 4, 4, 4, 4, 4, 4, 4, 4, 4, 4, 4, 4, 4, 1, 1, 1, 1, 1, 1, 1, 1, 5, 5, 5, 5, 5, 5, 5, 5, 5, 5, 5, 5, 6, 6, 6, 6, 6, 6, 6, 6, 6, 6, 6, 6, 6, 6, 6, 6, 6, 6, 6, 6, 6, 6, 6, 6, 6, 6, 6, 6, 6, 6, 6, 6, 6, 6, 6, 6, 6, 6, 6, 6, 6, 6, 6, 6, 6, 6, 6, 6, 6, 6, 6, 6, 6, 6])
_k = set([(3, 4), (3, 34), (4, 5), (4, 6), (5, 13), (6, 17), (10, 11), (10, 38), (11, 12), (11, 13), (12, 27), (17, 18), (18, 19), (18, 20), (19, 26), (20, 45), (24, 25), (24, 55), (25, 26), (25, 27), (31, 32), (31, 48), (32, 33), (32, 34), (33, 40), (38, 39), (39, 40), (39, 41), (41, 52), (45, 46), (46, 47), (46, 48), (47, 54), (52, 53), (53, 54), (53, 55), (56, 57), (56, 58), (56, 66), (57, 59), (57, 67), (58, 59), (58, 60), (59, 61), (60, 61), (60, 62), (61, 63), (62, 63), (62, 64), (63, 65), (64, 65), (64, 66), (65, 67), (66, 67), (97, 98), (97, 110), (98, 99), (99, 100), (100, 101), (101, 102), (102, 103), (103, 104), (104, 105), (105, 106), (106, 107), (107, 108), (108, 109), (109, 110), (111, 112), (111, 124), (112, 113), (113, 114), (114, 115), (115, 116), (116, 117), (117, 118), (118, 119), (119, 120), (120, 121), (121, 122), (122, 123), (123, 124), (125, 126), (125, 127), (125, 129), (126, 128), (126, 130), (127, 128), (127, 131), (128, 132), (129, 130), (129, 131), (130, 132), (131, 132), (133, 134), (133, 135), (133, 137), (134, 136), (134, 138), (135, 136), (135, 139), (136, 140), (137, 138), (137, 139), (138, 140), (139, 140), (141, 142), (141, 143), (141, 145), (142, 144), (142, 146), (143, 144), (143, 147), (144, 148), (145, 146), (145, 147), (146, 148), (147, 148), (149, 150), (149, 151), (149, 153), (150, 152), (150, 154), (151, 152), (151, 155), (152, 156), (153, 154), (153, 155), (154, 156), (155, 156), (157, 158), (157, 159), (157, 161), (158, 160), (158, 162), (159, 160), (159, 163), (160, 164), (161, 162), (161, 163), (162, 164), (163, 164), (165, 166), (165, 167), (165, 169), (166, 168), (166, 170), (167, 168), (167, 171), (168, 172), (169, 170), (169, 171), (170, 172), (171, 172), (173, 174), (173, 175), (173, 177), (174, 176), (174, 178), (175, 176), (175, 179), (176, 180), (177, 178), (177, 179), (178, 180), (179, 180), (181, 182), (181, 183), (181, 185), (182, 184), (182, 186), (183, 184), (183, 187), (184, 188), (185, 186), (185, 187), (186, 188), (187, 188), (189, 190), (189, 194), (189, 195), (190, 191), (190, 196), (191, 192), (191, 197), (192, 193), (192, 198), (193, 194), (193, 199), (194, 200), (195, 196), (195, 200), (196, 197), (197, 198), (198, 199), (199, 200), (201, 202), (201, 203), (201, 211), (202, 204), (202, 212), (203, 204), (203, 205), (204, 206), (205, 206), (205, 207), (206, 208), (207, 208), (207, 209), (208, 210), (209, 210), (209, 211), (210, 212), (211, 212), (213, 214), (213, 218), (213, 219), (214, 215), (214, 220), (215, 216), (215, 221), (216, 217), (216, 222), (217, 218), (217, 223), (218, 224), (219, 220), (219, 224), (220, 221), (221, 222), (222, 223), (223, 224), (225, 226), (225, 227), (225, 235), (226, 228), (226, 236), (227, 228), (227, 229), (228, 230), (229, 230), (229, 231), (230, 232), (231, 232), (231, 233), (232, 234), (233, 234), (233, 235), (234, 236), (235, 236), (237, 238), (237, 242), (237, 243), (238, 239), (238, 244), (239, 240), (239, 245), (240, 241), (240, 246), (241, 242), (241, 247), (242, 248), (243, 244), (243, 248), (244, 245), (245, 246), (246, 247), (247, 248), (249, 250), (249, 251), (249, 259), (250, 252), (250, 260), (251, 252), (251, 253), (252, 254), (253, 254), (253, 255), (254, 256), (255, 256), (255, 257), (256, 258), (257, 258), (257, 259), (258, 260), (259, 260), (261, 262), (261, 266), (261, 267), (262, 263), (262, 268), (263, 264), (263, 269), (264, 265), (264, 270), (265, 266), (265, 271), (266, 272), (267, 268), (267, 272), (268, 269), (269, 270), (270, 271), (271, 272), (273, 274), (273, 275), (273, 283), (274, 276), (274, 284), (275, 276), (275, 277), (276, 278), (277, 278), (277, 279), (278, 280), (279, 280), (279, 281), (280, 282), (281, 282), (281, 283), (282, 284), (283, 284), (285, 286), (285, 290), (285, 291), (286, 287), (286, 292), (287, 288), (287, 293), (288, 289), (288, 294), (289, 290), (289, 295), (290, 296), (291, 292), (291, 296), (292, 293), (293, 294), (294, 295), (295, 296), (297, 298), (297, 299), (297, 307), (298, 300), (298, 308), (299, 300), (299, 301), (300, 302), (301, 302), (301, 303), (302, 304), (303, 304), (303, 305), (304, 306), (305, 306), (305, 307), (306, 308), (307, 308), (309, 310), (309, 314), (309, 315), (310, 311), (310, 316), (311, 312), (311, 317), (312, 313), (312, 318), (313, 314), (313, 319), (314, 320), (315, 316), (315, 320), (316, 317), (317, 318), (318, 319), (319, 320), (321, 322), (321, 323), (321, 331), (322, 324), (322, 332), (323, 324), (323, 325), (324, 326), (325, 326), (325, 327), (326, 328), (327, 328), (327, 329), (328, 330), (329, 330), (329, 331), (330, 332), (331, 332), (333, 334), (333, 338), (333, 339), (334, 335), (334, 340), (335, 336), (335, 341), (336, 337), (336, 342), (337, 338), (337, 343), (338, 344), (339, 340), (339, 344), (340, 341), (341, 342), (342, 343), (343, 344), (345, 346), (345, 347), (345, 355), (346, 348), (346, 356), (347, 348), (347, 349), (348, 350), (349, 350), (349, 351), (350, 352), (351, 352), (351, 353), (352, 354), (353, 354), (353, 355), (354, 356), (355, 356), (357, 358), (357, 362), (357, 363), (358, 359), (358, 364), (359, 360), (359, 365), (360, 361), (360, 366), (361, 362), (361, 367), (362, 368), (363, 364), (363, 368), (364, 365), (365, 366), (366, 367), (367, 368), (369, 370), (369, 371), (369, 379), (370, 372), (370, 380), (371, 372), (371, 373), (372, 374), (373, 374), (373, 375), (374, 376), (375, 376), (375, 377), (376, 378), (377, 378), (377, 379), (378, 380), (379, 380), (381, 382), (381, 383), (381, 399), (382, 384), (382, 400), (383, 384), (383, 385), (384, 386), (385, 386), (385, 387), (386, 388), (387, 388), (387, 389), (388, 390), (389, 390), (389, 391), (390, 392), (391, 392), (391, 393), (392, 394), (393, 394), (393, 395), (394, 396), (395, 396), (395, 397), (396, 398), (397, 398), (397, 399), (398, 400), (399, 400), (404, 405), (404, 435), (405, 406), (405, 407), (406, 414), (407, 418), (411, 412), (411, 439), (412, 413), (412, 414), (413, 428), (418, 419), (419, 420), (419, 421), (420, 427), (421, 446), (425, 426), (425, 456), (426, 427), (426, 428), (432, 433), (432, 449), (433, 434), (433, 435), (434, 441), (439, 440), (440, 441), (440, 442), (442, 453), (446, 447), (447, 448), (447, 449), (448, 455), (453, 454), (454, 455), (454, 456)])
me_rusty_debris_07.attributes.new('sharp_edge', 'BOOLEAN', 'EDGE').data.foreach_set('value', [ (min(e.vertices), max(e.vertices)) in _k for e in me_rusty_debris_07.edges])
_uv = me_rusty_debris_07.uv_layers.new(name='UVMap')
_uv.uv.foreach_set('vector', [0.0, 0.0, 0.0, 0.0, 0.0, 0.0, 0.0, 0.0, 0.0, 0.0, 0.0, 0.0, 0.0, 0.0, 0.0, 0.0, 0.0, 0.0, 0.0, 0.0, 0.0, 0.0, 0.0, 0.0, 0.0, 0.0, 0.0, 0.0, 0.0, 0.0, 0.0, 0.0, 0.0, 0.0, 0.0, 0.0, 0.0, 0.0, 0.0, 0.0, 0.0, 0.0, 0.0, 0.0, 0.0, 0.0, 0.0, 0.0, 0.0, 0.0, 0.0, 0.0, 0.0, 0.0, 0.0, 0.0, 0.0, 0.0, 0.0, 0.0, 0.0, 0.0, 0.0, 0.0, 0.0, 0.0, 0.0, 0.0, 0.0, 0.0, 0.0, 0.0, 0.0, 0.0, 0.0, 0.0, 0.0, 0.0, 0.0, 0.0, 0.0, 0.0, 0.0, 0.0, 0.0, 0.0, 0.0, 0.0, 0.0, 0.0, 0.0, 0.0, 0.0, 0.0, 0.0, 0.0, 0.0, 0.0, 0.0, 0.0, 0.0, 0.0, 0.0, 0.0, 0.0, 0.0, 0.0, 0.0, 0.0, 0.0, 0.0, 0.0, 0.0, 0.0, 0.0, 0.0, 0.0, 0.0, 0.0, 0.0, 0.0, 0.0, 0.0, 0.0, 0.0, 0.0, 0.0, 0.0, 0.0, 0.0, 0.0, 0.0, 0.0, 0.0, 0.0, 0.0, 0.0, 0.0, 0.0, 0.0, 0.0, 0.0, 0.0, 0.0, 0.0, 0.0, 0.0, 0.0, 0.0, 0.0, 0.0, 0.0, 0.0, 0.0, 0.0, 0.0, 0.0, 0.0, 0.0, 0.0, 0.0, 0.0, 0.0, 0.0, 0.0, 0.0, 0.0, 0.0, 0.0, 0.0, 0.0, 0.0, 0.0, 0.0, 0.0, 0.0, 0.0, 0.0, 0.0, 0.0, 0.0, 0.0, 0.0, 0.0, 0.0, 0.0, 0.0, 0.0, 0.0, 0.0, 0.0, 0.0, 0.0, 0.0, 0.0, 0.0, 0.0, 0.0, 0.0, 0.0, 0.0, 0.0, 0.0, 0.0, 0.0, 0.0, 0.0, 0.0, 0.0, 0.0, 0.0, 0.0, 0.0, 0.0, 0.0, 0.0, 0.0, 0.0, 0.0, 0.0, 0.0, 0.0, 0.0, 0.0, 0.0, 0.0, 0.0, 0.0, 0.0, 0.0, 0.0, 0.0, 0.0, 0.0, 0.0, 0.0, 0.0, 0.0, 0.0, 0.0, 0.0, 0.0, 0.0, 0.0, 0.0, 0.0, 0.0, 0.0, 0.0, 0.0, 0.0, 0.0, 0.0, 0.0, 0.0, 0.0, 0.0, 0.0, 0.0, 0.0, 0.0, 0.0, 0.0, 0.0, 0.0, 0.0, 0.0, 0.0, 0.0, 0.0, 0.0, 0.0, 0.0, 0.0, 0.0, 0.0, 0.0, 0.0, 0.0, 0.0, 0.0, 0.0, 0.0, 0.0, 0.0, 0.0, 0.0, 0.0, 0.0, 0.0, 0.0, 0.0, 0.0, 0.0, 0.0, 0.0, 0.0, 0.0, 0.0, 0.0, 0.0, 0.0, 0.0, 0.0, 0.0, 0.0, 0.0, 0.0, 0.0, 0.0, 0.0, 0.0, 0.0, 0.0, 0.0, 0.0, 0.0, 0.0, 0.0, 0.0, 0.0, 0.0, 0.0, 0.0, 0.0, 0.0, 0.0, 0.0, 0.0, 0.0, 0.0, 0.0, 0.0, 0.0, 0.0, 0.0, 0.0, 0.0, 0.0, 0.0, 0.0, 0.0, 0.0, 0.0, 0.0, 0.0, 0.0, 0.0, 0.0, 0.0, 0.0, 0.0, 0.0, 0.0, 0.0, 0.0, 0.0, 0.0, 0.0, 0.0, 0.0, 0.0, 0.0, 0.0, 0.0, 0.0, 0.0, 0.0, 0.0, 0.0, 0.0, 0.0, 0.0, 0.0, 0.0, 0.0, 0.0, 0.0, 0.0, 0.0, 0.0, 0.0, 0.0, 0.0, 0.0, 0.0, 0.0, 0.0, 0.0, 0.0, 0.0, 0.0, 0.0, 0.0, 0.0, 0.0, 0.0, 0.0, 0.0, 0.0, 0.0, 0.0, 0.0, 0.0, 0.0, 0.0, 0.0, 0.0, 0.0, 0.0, 0.0, 0.0, 0.0, 0.0, 0.0, 0.0, 0.0, 0.0, 0.0, 0.0, 0.0, 0.0, 0.0, 0.0, 0.0, 0.0, 0.0, 0.0, 0.0, 0.0, 0.0, 0.0, 0.0, 0.0, 0.0, 0.0, 0.0, 0.0, 0.0, 0.0, 0.0, 0.0, 0.0, 0.0, 0.0, 0.0, 0.0, 0.0, 0.0, 0.0, 0.0, 0.0, 0.0, 0.0, 0.0, 0.0, 0.0, 0.0, 0.0, 0.0, 0.0, 0.0, 0.0, 0.0, 0.0, 0.0, 0.0, 0.0, 0.0, 0.0, 0.0, 0.0, 0.0, 0.0, 0.0, 0.0, 0.0, 0.0, 0.0, 0.0, 0.0, 0.0, 0.0, 0.0, 0.0, 0.0, 0.0, 0.0, 0.0, 0.0, 0.0, 0.0, 0.0, 0.0, 0.0, 0.0, 0.0, 0.0, 0.0, 0.0, 0.0, 0.0, 0.0, 0.0, 0.0, 0.0, 0.0, 0.0, 0.0, 0.0, 0.0, 0.0, 0.0, 0.0, 0.0, 0.0, 0.0, 0.0, 0.0, 0.0, 0.0, 0.0, 0.0, 0.0, 0.0, 0.0, 0.0, 0.0, 0.0, 0.0, 0.0, 0.0, 0.0, 0.0, 0.0, 0.0, 0.0, 0.0, 0.0, 0.0, 0.0, 0.0, 0.0, 0.0, 0.0, 0.0, 0.0, 0.0, 0.0, 0.0, 0.0, 0.0, 0.0, 0.0, 0.0, 0.0, 0.0, 0.0, 0.0, 0.0, 0.0, 0.0, 0.0, 0.0, 0.0, 0.0, 0.0, 0.0, 0.0, 0.0, 0.0, 0.0, 0.0, 0.0, 0.0, 0.0, 0.0, 0.0, 0.0, 0.0, 0.0, 0.0, 0.0, 0.0, 0.0, 0.0, 0.0, 0.0, 0.0, 0.0, 0.0, 0.0, 0.0, 0.0, 0.0, 0.0, 0.0, 0.0, 0.0, 0.0, 0.0, 0.0, 0.0, 0.0, 0.0, 0.0, 0.0, 0.0, 0.0, 0.0, 0.0, 0.0, 0.0, 0.0, 0.0, 0.0, 0.0, 0.0, 0.0, 0.0, 0.0, 0.0, 0.0, 0.0, 0.0, 0.0, 0.0, 0.0, 0.0, 0.0, 0.0, 0.0, 0.0, 0.0, 0.0, 0.0, 0.0, 0.0, 0.0, 0.0, 0.0, 0.0, 0.0, 0.0, 0.0, 0.0, 0.0, 0.0, 0.0, 0.0, 0.0, 0.0, 0.0, 0.0, 0.0, 0.0, 0.0, 0.0, 0.0, 0.0, 0.0, 0.0, 0.0, 0.0, 0.0, 0.0, 0.0, 0.0, 0.0, 0.0, 0.0, 0.0, 0.0, 0.0, 0.0, 0.0, 0.0, 0.0, 0.0, 0.0, 0.0, 0.0, 0.0, 0.0, 0.0, 0.0, 0.0, 0.0, 0.0, 0.0, 0.0, 0.0, 0.0, 0.0, 0.0, 0.0, 0.0, 0.0, 0.0, 0.0, 0.0, 0.0, 0.0, 0.0, 0.0, 0.0, 0.0, 0.0, 0.0, 0.0, 0.0, 0.0, 0.0, 0.0, 0.0, 0.0, 0.0, 0.0, 0.0, 0.0, 0.0, 0.0, 0.0, 0.0, 0.0, 0.0, 0.0, 0.0, 0.0, 0.0, 0.0, 0.0, 0.0, 0.0, 0.0, 0.0, 0.0, 0.0, 0.0, 0.0, 0.0, 0.0, 0.0, 0.0, 0.0, 0.0, 0.0, 0.0, 0.0, 0.0, 0.0, 0.0, 0.0, 0.0, 0.0, 0.0, 0.0, 0.0, 0.0, 0.0, 0.0, 0.0, 0.0, 0.0, 0.0, 0.0, 0.0, 0.0, 0.0, 0.0, 0.0, 0.0, 0.0, 0.0, 0.0, 0.0, 0.0, 0.0, 0.0, 0.0, 0.0, 0.0, 0.0, 0.0, 0.0, 0.0, 0.0, 0.0, 0.0, 0.0, 0.0, 0.0, 0.0, 0.0, 0.0, 0.0, 0.0, 0.0, 0.0, 0.0, 0.0, 0.0, 0.0, 0.0, 0.0, 0.0, 0.0, 0.0, 0.0, 0.0, 0.0, 0.0, 0.0, 0.0, 0.0, 0.0, 0.0, 0.0, 0.0, 0.0, 0.0, 0.0, 0.0, 0.0, 0.0, 0.0, 0.0, 0.0, 0.0, 0.0, 0.0, 0.0, 0.0, 0.0, 0.0, 0.0, 0.0, 0.0, 0.0, 0.0, 0.0, 0.0, 0.0, 0.0, 0.0, 0.0, 0.0, 0.0, 0.0, 0.0, 0.0, 0.0, 0.0, 0.0, 0.0, 0.0, 0.0, 0.0, 0.0, 0.0, 0.0, 0.0, 0.0, 0.0, 0.0, 0.0, 0.0, 0.0, 0.0, 0.0, 0.0, 0.0, 0.0, 0.0, 0.0, 0.0, 0.0, 0.0, 0.0, 0.0, 0.0, 0.0, 0.0, 0.0, 0.0, 0.0, 0.0, 0.0, 0.0, 0.0, 0.0, 0.0, 0.0, 0.0, 0.0, 0.0, 0.0, 0.0, 0.0, 0.0, 0.0, 0.0, 0.0, 0.0, 0.0, 0.0, 0.0, 0.0, 0.0, 0.0, 0.0, 0.0, 0.0, 0.0, 0.0, 0.0, 0.0, 0.0, 0.0, 0.0, 0.0, 0.0, 0.0, 0.0, 0.0, 0.0, 0.0, 0.0, 0.0, 0.0, 0.0, 0.0, 0.0, 0.0, 0.0, 0.0, 0.0, 0.0, 0.0, 0.0, 0.0, 0.0, 0.0, 0.0, 0.0, 0.0, 0.0, 0.0, 0.0, 0.0, 0.0, 0.0, 0.0, 0.0, 0.0, 0.0, 0.0, 0.0, 0.0, 0.0, 0.0, 0.0, 0.0, 0.0, 0.0, 0.0, 0.0, 0.0, 0.0, 0.0, 0.0, 0.0, 0.0, 0.0, 0.0, 0.0, 0.0, 0.0, 0.0, 0.0, 0.0, 0.0, 0.0, 0.0, 0.0, 0.0, 0.0, 0.0, 0.0, 0.0, 0.0, 0.0, 0.0, 0.0, 0.0, 0.0, 0.0, 0.0, 0.0, 0.0, 0.0, 0.0, 0.0, 0.0, 0.0, 0.0, 0.0, 0.0, 0.0, 0.0, 0.0, 0.0, 0.0, 0.0, 0.0, 0.0, 0.0, 0.0, 0.0, 0.0, 0.0, 0.0, 0.0, 0.0, 0.0, 0.0, 0.0, 0.0, 0.0, 0.0, 0.0, 0.0, 0.0, 0.0, 0.0, 0.0, 0.0, 0.0, 0.0, 0.0, 0.0, 0.0, 0.0, 0.0, 0.0, 0.0, 0.0, 0.0, 0.0, 0.0, 0.0, 0.0, 0.0, 0.0, 0.0, 0.0, 0.0, 0.0, 0.0, 0.0, 0.0, 0.0, 0.0, 0.0, 0.0, 0.0, 0.0, 0.0, 0.0, 0.0, 0.0, 0.0, 0.0, 0.0, 0.0, 0.0, 0.0, 0.0, 0.0, 0.0, 0.0, 0.0, 0.0, 0.0, 0.0, 0.0, 0.0, 0.0, 0.0, 0.0, 0.0, 0.0, 0.0, 0.0, 0.0, 0.0, 0.0, 0.0, 0.0, 0.0, 0.0, 0.0, 0.0, 0.0, 0.0, 0.0, 0.0, 0.0, 0.0, 0.0, 0.0, 0.0, 0.0, 0.0, 0.0, 0.0, 0.0, 0.0, 0.0, 0.0, 0.0, 0.0, 0.0, 0.0, 0.0, 0.0, 0.0, 0.0, 0.0, 0.0, 0.0, 0.0, 0.0, 0.0, 0.0, 0.0, 0.0, 0.0, 0.0, 0.0, 0.0, 0.0, 0.0, 0.0, 0.0, 0.0, 0.0, 0.0, 0.0, 0.0, 0.0, 0.0, 0.0, 0.0, 0.0, 0.0, 0.0, 0.0, 0.0, 0.0, 0.0, 0.0, 0.0, 0.0, 0.0, 0.0, 0.0, 0.0, 0.0, 0.0, 0.0, 0.0, 0.0, 0.0, 0.0, 0.0, 0.0, 0.0, 0.0, 0.0, 0.0, 0.0, 0.0, 0.0, 0.0, 0.0, 0.0, 0.0, 0.0, 0.0, 0.0, 0.0, 0.0, 0.0, 0.0, 0.0, 0.0, 0.0, 0.0, 0.0, 0.0, 0.0, 0.0, 0.0, 0.0, 0.0, 0.0, 0.0, 0.0, 0.0, 0.0, 0.0, 0.0, 0.0, 0.0, 0.0, 0.0, 0.0, 0.0, 0.0, 0.0, 0.0, 0.0, 0.0, 0.0, 0.0, 0.0, 0.0, 0.0, 0.0, 0.0, 0.0, 0.0, 0.0, 0.0, 0.0, 0.0, 0.0, 0.0, 0.0, 0.0, 0.0, 0.0, 0.0, 0.0, 0.0, 0.0, 0.0, 0.0, 0.0, 0.0, 0.0, 0.0, 0.0, 0.0, 0.0, 0.0, 0.0, 0.0, 0.0, 0.0, 0.0, 0.0, 0.0, 0.0, 0.0, 0.0, 0.0, 0.0, 0.0, 0.0, 0.0, 0.0, 0.0, 0.0, 0.0, 0.0, 0.0, 0.0, 0.0, 0.0, 0.0, 0.0, 0.0, 0.0, 0.0, 0.0, 0.0, 0.0, 0.0, 0.0, 0.0, 0.0, 0.0, 0.0, 0.0, 0.0, 0.0, 0.0, 0.0, 0.0, 0.0, 0.0, 0.0, 0.0, 0.0, 0.0, 0.0, 0.0, 0.0, 0.0, 0.0, 0.0, 0.0, 0.0, 0.0, 0.0, 0.0, 0.0, 0.0, 0.0, 0.0, 0.0, 0.0, 0.0, 0.0, 0.0, 0.0, 0.0, 0.0, 0.0, 0.0, 0.0, 0.0, 0.0, 0.0, 0.0, 0.0, 0.0, 0.0, 0.0, 0.0, 0.0, 0.0, 0.0, 0.0, 0.0, 0.0, 0.0, 0.0, 0.0, 0.0, 0.0, 0.0, 0.0, 0.0, 0.0, 0.0, 0.0, 0.0, 0.0, 0.0, 0.0, 0.0, 1.0, 0.0, 0.6, 0.0, 0.8, 0.0, 1.0, 0.0, 0.4, 0.0, 0.6, 0.0, 0.0, 0.0, 0.4, 0.0, 1.0, 0.0, 0.0, 0.0, 0.2, 0.0, 0.4, 0.0, 0.4, 0.0, 0.8, 0.0, 0.6, 0.0, 0.4, 0.0, 1.0, 0.0, 0.8, 0.0, 0.2, 0.0, 1.0, 0.0, 0.4, 0.0, 0.2, 0.0, 0.0, 0.0, 1.0, 0.0, 0.0, 1.0, 1.0, 1.0, 1.0, 0.8333, 0.0, 0.8333, 0.0, 0.1667, 1.0, 0.1667, 1.0, 0.0, 0.0, 0.0, 0.0, 0.3333, 1.0, 0.3333, 1.0, 0.1667, 0.0, 0.1667, 0.0, 0.5, 1.0, 0.5, 1.0, 0.3333, 0.0, 0.3333, 0.0, 0.6667, 1.0, 0.6667, 1.0, 0.5, 0.0, 0.5, 0.0, 0.8333, 1.0, 0.8333, 1.0, 0.6667, 0.0, 0.6667, 0.0, 0.0, 0.0, 0.0, 0.0, 0.0, 0.0, 0.0, 0.0, 0.0, 0.0, 0.0, 0.0, 0.0, 0.0, 0.0, 0.0, 0.0, 0.0, 0.0, 0.0, 0.0, 0.0, 0.0, 0.0, 0.0, 0.0, 0.0, 0.0, 0.0, 0.0, 0.0, 0.0, 0.0, 0.0, 0.0, 0.0, 0.0, 0.0, 0.0, 0.0, 0.0, 0.0, 0.0, 0.0, 0.0, 0.0, 0.0, 0.0, 0.0, 0.0, 0.0, 0.0, 0.0, 0.0, 0.0, 0.0, 0.0, 0.0, 0.0, 0.0, 0.0, 0.0, 0.0, 0.0, 0.0, 0.0, 0.0, 0.0, 0.0, 0.0, 0.0, 1.0, 0.0, 0.6, 0.0, 0.8, 0.0, 1.0, 0.0, 0.4, 0.0, 0.6, 0.0, 0.0, 0.0, 0.4, 0.0, 1.0, 0.0, 0.0, 0.0, 0.2, 0.0, 0.4, 0.0, 0.4, 0.0, 0.8, 0.0, 0.6, 0.0, 0.4, 0.0, 1.0, 0.0, 0.8, 0.0, 0.2, 0.0, 1.0, 0.0, 0.4, 0.0, 0.2, 0.0, 0.0, 0.0, 1.0, 0.0, 0.0, 1.0, 1.0, 1.0, 1.0, 0.8333, 0.0, 0.8333, 0.0, 0.1667, 1.0, 0.1667, 1.0, 0.0, 0.0, 0.0, 0.0, 0.3333, 1.0, 0.3333, 1.0, 0.1667, 0.0, 0.1667, 0.0, 0.5, 1.0, 0.5, 1.0, 0.3333, 0.0, 0.3333, 0.0, 0.6667, 1.0, 0.6667, 1.0, 0.5, 0.0, 0.5, 0.0, 0.8333, 1.0, 0.8333, 1.0, 0.6667, 0.0, 0.6667, 0.0, 0.0, 0.0, 0.0, 0.0, 0.0, 0.0, 0.0, 0.0, 0.0, 0.0, 0.0, 0.0, 0.0, 0.0, 0.0, 0.0, 0.0, 0.0, 0.0, 0.0, 0.0, 0.0, 0.0, 0.0, 0.0, 0.0, 0.0, 0.0, 0.0, 0.0, 0.0, 0.0, 0.0, 0.0, 0.0, 0.0, 0.0, 0.0, 0.0, 0.0, 0.0, 0.0, 0.0, 0.0, 0.0, 0.0, 0.0, 0.0, 0.0, 0.0, 0.0, 0.0, 0.0, 0.0, 0.0, 0.0, 0.0, 0.0, 0.0, 0.0, 0.0, 0.0, 0.0, 0.0, 0.0, 0.0, 0.0, 0.0, 0.0, 0.0, 0.0, 1.0, 0.0, 0.6, 0.0, 0.8, 0.0, 1.0, 0.0, 0.4, 0.0, 0.6, 0.0, 0.0, 0.0, 0.4, 0.0, 1.0, 0.0, 0.0, 0.0, 0.2, 0.0, 0.4, 0.0, 0.4, 0.0, 0.8, 0.0, 0.6, 0.0, 0.4, 0.0, 1.0, 0.0, 0.8, 0.0, 0.2, 0.0, 1.0, 0.0, 0.4, 0.0, 0.2, 0.0, 0.0, 0.0, 1.0, 0.0, 0.0, 1.0, 1.0, 1.0, 1.0, 0.8333, 0.0, 0.8333, 0.0, 0.1667, 1.0, 0.1667, 1.0, 0.0, 0.0, 0.0, 0.0, 0.3333, 1.0, 0.3333, 1.0, 0.1667, 0.0, 0.1667, 0.0, 0.5, 1.0, 0.5, 1.0, 0.3333, 0.0, 0.3333, 0.0, 0.6667, 1.0, 0.6667, 1.0, 0.5, 0.0, 0.5, 0.0, 0.8333, 1.0, 0.8333, 1.0, 0.6667, 0.0, 0.6667, 0.0, 0.0, 0.0, 0.0, 0.0, 0.0, 0.0, 0.0, 0.0, 0.0, 0.0, 0.0, 0.0, 0.0, 0.0, 0.0, 0.0, 0.0, 0.0, 0.0, 0.0, 0.0, 0.0, 0.0, 0.0, 0.0, 0.0, 0.0, 0.0, 0.0, 0.0, 0.0, 0.0, 0.0, 0.0, 0.0, 0.0, 0.0, 0.0, 0.0, 0.0, 0.0, 0.0, 0.0, 0.0, 0.0, 0.0, 0.0, 0.0, 0.0, 0.0, 0.0, 0.0, 0.0, 0.0, 0.0, 0.0, 0.0, 0.0, 0.0, 0.0, 0.0, 0.0, 0.0, 0.0, 0.0, 0.0, 0.0, 0.0, 0.0, 0.0, 0.0, 1.0, 0.0, 0.6, 0.0, 0.8, 0.0, 1.0, 0.0, 0.4, 0.0, 0.6, 0.0, 0.0, 0.0, 0.4, 0.0, 1.0, 0.0, 0.0, 0.0, 0.2, 0.0, 0.4, 0.0, 0.4, 0.0, 0.8, 0.0, 0.6, 0.0, 0.4, 0.0, 1.0, 0.0, 0.8, 0.0, 0.2, 0.0, 1.0, 0.0, 0.4, 0.0, 0.2, 0.0, 0.0, 0.0, 1.0, 0.0, 0.0, 1.0, 1.0, 1.0, 1.0, 0.8333, 0.0, 0.8333, 0.0, 0.1667, 1.0, 0.1667, 1.0, 0.0, 0.0, 0.0, 0.0, 0.3333, 1.0, 0.3333, 1.0, 0.1667, 0.0, 0.1667, 0.0, 0.5, 1.0, 0.5, 1.0, 0.3333, 0.0, 0.3333, 0.0, 0.6667, 1.0, 0.6667, 1.0, 0.5, 0.0, 0.5, 0.0, 0.8333, 1.0, 0.8333, 1.0, 0.6667, 0.0, 0.6667, 0.0, 0.0, 0.0, 0.0, 0.0, 0.0, 0.0, 0.0, 0.0, 0.0, 0.0, 0.0, 0.0, 0.0, 0.0, 0.0, 0.0, 0.0, 0.0, 0.0, 0.0, 0.0, 0.0, 0.0, 0.0, 0.0, 0.0, 0.0, 0.0, 0.0, 0.0, 0.0, 0.0, 0.0, 0.0, 0.0, 0.0, 0.0, 0.0, 0.0, 0.0, 0.0, 0.0, 0.0, 0.0, 0.0, 0.0, 0.0, 0.0, 0.0, 0.0, 0.0, 0.0, 0.0, 0.0, 0.0, 0.0, 0.0, 0.0, 0.0, 0.0, 0.0, 0.0, 0.0, 0.0, 0.0, 0.0, 0.0, 0.0, 0.0, 0.0, 0.0, 1.0, 0.0, 0.6, 0.0, 0.8, 0.0, 1.0, 0.0, 0.4, 0.0, 0.6, 0.0, 0.0, 0.0, 0.4, 0.0, 1.0, 0.0, 0.0, 0.0, 0.2, 0.0, 0.4, 0.0, 0.4, 0.0, 0.8, 0.0, 0.6, 0.0, 0.4, 0.0, 1.0, 0.0, 0.8, 0.0, 0.2, 0.0, 1.0, 0.0, 0.4, 0.0, 0.2, 0.0, 0.0, 0.0, 1.0, 0.0, 0.0, 1.0, 1.0, 1.0, 1.0, 0.8333, 0.0, 0.8333, 0.0, 0.1667, 1.0, 0.1667, 1.0, 0.0, 0.0, 0.0, 0.0, 0.3333, 1.0, 0.3333, 1.0, 0.1667, 0.0, 0.1667, 0.0, 0.5, 1.0, 0.5, 1.0, 0.3333, 0.0, 0.3333, 0.0, 0.6667, 1.0, 0.6667, 1.0, 0.5, 0.0, 0.5, 0.0, 0.8333, 1.0, 0.8333, 1.0, 0.6667, 0.0, 0.6667, 0.0, 0.0, 0.0, 0.0, 0.0, 0.0, 0.0, 0.0, 0.0, 0.0, 0.0, 0.0, 0.0, 0.0, 0.0, 0.0, 0.0, 0.0, 0.0, 0.0, 0.0, 0.0, 0.0, 0.0, 0.0, 0.0, 0.0, 0.0, 0.0, 0.0, 0.0, 0.0, 0.0, 0.0, 0.0, 0.0, 0.0, 0.0, 0.0, 0.0, 0.0, 0.0, 0.0, 0.0, 0.0, 0.0, 0.0, 0.0, 0.0, 0.0, 0.0, 0.0, 0.0, 0.0, 0.0, 0.0, 0.0, 0.0, 0.0, 0.0, 0.0, 0.0, 0.0, 0.0, 0.0, 0.0, 0.0, 0.0, 0.0, 0.0, 0.0, 0.0, 1.0, 0.0, 0.6, 0.0, 0.8, 0.0, 1.0, 0.0, 0.4, 0.0, 0.6, 0.0, 0.0, 0.0, 0.4, 0.0, 1.0, 0.0, 0.0, 0.0, 0.2, 0.0, 0.4, 0.0, 0.4, 0.0, 0.8, 0.0, 0.6, 0.0, 0.4, 0.0, 1.0, 0.0, 0.8, 0.0, 0.2, 0.0, 1.0, 0.0, 0.4, 0.0, 0.2, 0.0, 0.0, 0.0, 1.0, 0.0, 0.0, 1.0, 1.0, 1.0, 1.0, 0.8333, 0.0, 0.8333, 0.0, 0.1667, 1.0, 0.1667, 1.0, 0.0, 0.0, 0.0, 0.0, 0.3333, 1.0, 0.3333, 1.0, 0.1667, 0.0, 0.1667, 0.0, 0.5, 1.0, 0.5, 1.0, 0.3333, 0.0, 0.3333, 0.0, 0.6667, 1.0, 0.6667, 1.0, 0.5, 0.0, 0.5, 0.0, 0.8333, 1.0, 0.8333, 1.0, 0.6667, 0.0, 0.6667, 0.0, 0.0, 0.0, 0.0, 0.0, 0.0, 0.0, 0.0, 0.0, 0.0, 0.0, 0.0, 0.0, 0.0, 0.0, 0.0, 0.0, 0.0, 0.0, 0.0, 0.0, 0.0, 0.0, 0.0, 0.0, 0.0, 0.0, 0.0, 0.0, 0.0, 0.0, 0.0, 0.0, 0.0, 0.0, 0.0, 0.0, 0.0, 0.0, 0.0, 0.0, 0.0, 0.0, 0.0, 0.0, 0.0, 0.0, 0.0, 0.0, 0.0, 0.0, 0.0, 0.0, 0.0, 0.0, 0.0, 0.0, 0.0, 0.0, 0.0, 0.0, 0.0, 0.0, 0.0, 0.0, 0.0, 0.0, 0.0, 0.0, 0.0, 0.0, 0.0, 1.0, 0.0, 0.6, 0.0, 0.8, 0.0, 1.0, 0.0, 0.4, 0.0, 0.6, 0.0, 0.0, 0.0, 0.4, 0.0, 1.0, 0.0, 0.0, 0.0, 0.2, 0.0, 0.4, 0.0, 0.4, 0.0, 0.8, 0.0, 0.6, 0.0, 0.4, 0.0, 1.0, 0.0, 0.8, 0.0, 0.2, 0.0, 1.0, 0.0, 0.4, 0.0, 0.2, 0.0, 0.0, 0.0, 1.0, 0.0, 0.0, 1.0, 1.0, 1.0, 1.0, 0.8333, 0.0, 0.8333, 0.0, 0.1667, 1.0, 0.1667, 1.0, 0.0, 0.0, 0.0, 0.0, 0.3333, 1.0, 0.3333, 1.0, 0.1667, 0.0, 0.1667, 0.0, 0.5, 1.0, 0.5, 1.0, 0.3333, 0.0, 0.3333, 0.0, 0.6667, 1.0, 0.6667, 1.0, 0.5, 0.0, 0.5, 0.0, 0.8333, 1.0, 0.8333, 1.0, 0.6667, 0.0, 0.6667, 0.0, 0.0, 0.0, 0.0, 0.0, 0.0, 0.0, 0.0, 0.0, 0.0, 0.0, 0.0, 0.0, 0.0, 0.0, 0.0, 0.0, 0.0, 0.0, 0.0, 0.0, 0.0, 0.0, 0.0, 0.0, 0.0, 0.0, 0.0, 0.0, 0.0, 0.0, 0.0, 0.0, 0.0, 0.0, 0.0, 0.0, 0.0, 0.0, 0.0, 0.0, 0.0, 0.0, 0.0, 0.0, 0.0, 0.0, 0.0, 0.0, 0.0, 0.0, 0.0, 0.0, 0.0, 0.0, 0.0, 0.0, 0.0, 0.0, 0.0, 0.0, 0.0, 0.0, 0.0, 0.0, 0.0, 0.0, 0.0, 0.0, 0.0, 0.0, 0.0, 1.0, 0.0, 0.6, 0.0, 0.8, 0.0, 1.0, 0.0, 0.4, 0.0, 0.6, 0.0, 0.0, 0.0, 0.4, 0.0, 1.0, 0.0, 0.0, 0.0, 0.2, 0.0, 0.4, 0.0, 0.4, 0.0, 0.8, 0.0, 0.6, 0.0, 0.4, 0.0, 1.0, 0.0, 0.8, 0.0, 0.2, 0.0, 1.0, 0.0, 0.4, 0.0, 0.2, 0.0, 0.0, 0.0, 1.0, 0.0, 0.0, 1.0, 1.0, 1.0, 1.0, 0.8333, 0.0, 0.8333, 0.0, 0.1667, 1.0, 0.1667, 1.0, 0.0, 0.0, 0.0, 0.0, 0.3333, 1.0, 0.3333, 1.0, 0.1667, 0.0, 0.1667, 0.0, 0.5, 1.0, 0.5, 1.0, 0.3333, 0.0, 0.3333, 0.0, 0.6667, 1.0, 0.6667, 1.0, 0.5, 0.0, 0.5, 0.0, 0.8333, 1.0, 0.8333, 1.0, 0.6667, 0.0, 0.6667, 0.0, 0.0, 0.0, 0.0, 0.0, 0.0, 0.0, 0.0, 0.0, 0.0, 0.0, 0.0, 0.0, 0.0, 0.0, 0.0, 0.0, 0.0, 0.0, 0.0, 0.0, 0.0, 0.0, 0.0, 0.0, 0.0, 0.0, 0.0, 0.0, 0.0, 0.0, 0.0, 0.0, 0.0, 0.0, 0.0, 0.0, 0.0, 0.0, 0.0, 0.0, 0.0, 0.0, 0.0, 0.0, 0.0, 0.0, 0.0, 0.0, 0.0, 0.0, 0.0, 0.0, 0.0, 0.0, 0.0, 0.0, 0.0, 0.0, 0.0, 0.0, 0.0, 0.0, 0.0, 0.0, 0.0, 0.0, 0.0, 0.0, 0.0, 0.0, 0.0, 0.0, 0.0, 0.0, 0.0, 0.0, 0.0, 0.0, 0.0, 0.0, 0.0, 0.0, 0.0, 0.0, 0.0, 0.0, 0.0, 0.0, 0.0, 0.0, 0.0, 0.0, 0.0, 0.0, 0.0, 0.0, 0.0, 0.0, 0.0, 0.0, 0.0, 0.0, 0.0, 0.0, 0.0, 0.0, 0.0, 0.0, 0.0, 0.0, 0.0, 0.0, 0.0, 0.0, 0.0, 0.0, 0.0, 0.0, 0.0, 0.0, 0.0, 0.0, 0.0, 0.0, 0.0, 0.0, 0.0, 0.0, 0.0, 0.0, 0.0, 0.0, 0.0, 0.0, 0.0, 0.0, 0.0, 0.0, 0.0, 0.0, 0.0, 0.0, 0.0, 0.0, 0.0, 0.0, 0.0, 0.0, 0.0, 0.0, 0.0, 0.0, 0.0, 0.0, 0.0, 0.0, 0.0, 0.0, 0.0, 0.0, 0.0, 0.0, 0.0, 0.0, 0.0, 0.0, 0.0, 0.0, 0.0, 0.0, 0.0, 0.0, 0.0, 0.0, 0.0, 0.0, 0.0, 0.0, 0.0, 0.0, 0.0, 0.0, 0.0, 0.0, 0.0, 0.0, 0.0, 0.0, 0.0, 0.0, 0.0, 0.0, 0.0, 0.0, 0.0, 0.0, 0.0, 0.0, 0.0, 0.0, 0.0, 0.0, 0.0, 0.0, 0.0, 0.0, 0.0, 0.0, 0.0, 0.0, 0.0, 0.0, 0.0, 0.0, 0.0, 0.0, 0.0, 0.0, 0.0, 0.0, 0.0, 0.0, 0.0, 0.0, 0.0, 0.0, 0.0, 0.0, 0.0, 0.0, 0.0, 0.0, 0.0, 0.0, 0.0, 0.0, 0.0, 0.0, 0.0, 0.0, 0.0, 0.0, 0.0, 0.0, 0.0, 0.0, 0.0, 0.0, 0.0, 0.0, 0.0, 0.0, 0.0, 0.0, 0.0, 0.0, 0.0, 0.0, 0.0, 0.0, 0.0, 0.0, 0.0, 0.0, 0.0, 0.0, 0.0, 0.0, 0.0, 0.0, 0.0, 0.0, 0.0, 0.0, 0.0, 0.0, 0.0, 0.0, 0.0, 0.0, 0.0, 0.0, 0.0, 0.0, 0.0, 0.0, 0.0, 0.0, 0.0, 0.0, 0.0, 0.0, 0.0, 0.0, 0.0, 0.0, 0.0, 0.0, 0.0, 0.0, 0.0, 0.0, 0.0, 0.0, 0.0, 0.0, 0.0, 0.0, 0.0, 0.0, 0.0, 0.0, 0.0, 0.0, 0.0, 0.0, 0.0, 0.0, 0.0, 0.0, 0.0, 0.0, 0.0, 0.0, 0.0, 0.0, 0.0, 0.0, 0.0, 0.0, 0.0, 0.0, 0.0, 0.0, 0.0, 0.0, 0.0, 0.0, 0.0, 0.0, 0.0, 0.0, 0.0, 0.0, 0.0, 0.0, 0.0, 0.0, 0.0, 0.0, 0.0, 0.0, 0.0, 0.0, 0.0, 0.0, 0.0, 0.0, 0.0, 0.0, 0.0, 0.0, 0.0, 0.0, 0.0, 0.0, 0.0, 0.0, 0.0, 0.0, 0.0, 0.0, 0.0, 0.0, 0.0, 0.0, 0.0, 0.0, 0.0, 0.0, 0.0, 0.0, 0.0, 0.0, 0.0, 0.0, 0.0, 0.0, 0.0, 0.0, 0.0, 0.0, 0.0, 0.0, 0.0, 0.0, 0.0, 0.0, 0.0, 0.0, 0.0, 0.0, 0.0, 0.0, 0.0, 0.0, 0.0, 0.0, 0.0, 0.0, 0.0, 0.0, 0.0, 0.0, 0.0, 0.0, 0.0, 0.0, 0.0, 0.0, 0.0, 0.0, 0.0, 0.0, 0.0, 0.0, 0.0, 0.0, 0.0, 0.0, 0.0, 0.0, 0.0, 0.0, 0.0, 0.0, 0.0, 0.0, 0.0, 0.0, 0.0, 0.0, 0.0, 0.0, 0.0, 0.0, 0.0, 0.0, 0.0, 0.0, 0.0, 0.0, 0.0, 0.0, 0.0, 0.0, 0.0, 0.0, 0.0, 0.0, 0.0, 0.0, 0.0, 0.0, 0.0, 0.0, 0.0, 0.0, 0.0, 0.0, 0.0, 0.0, 0.0, 0.0, 0.0, 0.0, 0.0, 0.0, 0.0, 0.0, 0.0, 0.0, 0.0, 0.0, 0.0, 0.0, 0.0, 0.0, 0.0, 0.0, 0.0, 0.0, 0.0, 0.0, 0.0, 0.0, 0.0, 0.0, 0.0, 0.0, 0.0, 0.0, 0.0, 0.0, 0.0, 0.0, 0.0, 0.0, 0.0, 0.0, 0.0, 0.0, 0.0, 0.0, 0.0, 0.0, 0.0, 0.0, 0.0, 0.0, 0.0, 0.0, 0.0, 0.0, 0.0, 0.0, 0.0, 0.0, 0.0, 0.0, 0.0, 0.0, 0.0, 0.0, 0.0, 0.0, 0.0, 0.0, 0.0, 0.0, 0.0, 0.0, 0.0, 0.0, 0.0, 0.0, 0.0, 0.0, 0.0, 0.0, 0.0, 0.0, 0.0, 0.0, 0.0, 0.0, 0.0, 0.0, 0.0, 0.0, 0.0, 0.0, 0.0, 0.0, 0.0, 0.0, 0.0, 0.0, 0.0, 0.0, 0.0, 0.0, 0.0, 0.0, 0.0, 0.0, 0.0, 0.0, 0.0, 0.0, 0.0, 0.0, 0.0, 0.0, 0.0, 0.0, 0.0, 0.0, 0.0, 0.0, 0.0, 0.0, 0.0, 0.0, 0.0, 0.0, 0.0, 0.0, 0.0, 0.0, 0.0, 0.0, 0.0, 0.0, 0.0, 0.0, 0.0, 0.0, 0.0, 0.0, 0.0, 0.0, 0.0, 0.0, 0.0, 0.0, 0.0, 0.0, 0.0, 0.0, 0.0, 0.0, 0.0])
me_rusty_debris_07.materials.append(mat_wg2_dirt_ground)
me_rusty_debris_07.materials.append(mat_wg2_plank_d_wood)
me_rusty_debris_07.materials.append(mat_wg2_canvas_fabric)
me_rusty_debris_07.materials.append(mat_wg2_canvas_p_fabric)
me_rusty_debris_07.materials.append(mat_wg2_rope_fabric)
me_rusty_debris_07.materials.append(mat_wg2_bedroll_fabric)
me_rusty_debris_07.materials.append(mat_wg2_tarp_b_fabric)
me_rusty_debris_07.update()

# ---- objects
ob_rusty_debris_07 = bpy.data.objects.new('rusty_debris_07', me_rusty_debris_07)

# ---- transforms, parenting, visibility, modifiers, constraints
ob_rusty_debris_07.location = (0.0, 0.0, 0.0)

# ---- collection membership
scene.collection.objects.link(ob_rusty_debris_07)

# ---- scene / render settings (as saved in the file)
scene.frame_start = 1; scene.frame_end = 250; scene.frame_set(1)
scene.render.engine = 'CYCLES'
scene.render.resolution_x = 420
scene.render.resolution_y = 420
scene.render.bake_bias = 0.0
scene.render.bake_samples = 0
scene.render.compositor_device = 'GPU'
scene.cycles.samples = 24
scene.cycles.adaptive_threshold = 0.05
scene.cycles.max_bounces = 4
scene.cycles.diffuse_bounces = 2
scene.cycles.glossy_bounces = 2
scene.cycles.transmission_bounces = 2
scene.cycles.transparent_max_bounces = 4
scene.eevee.taa_render_samples = 48
scene.eevee.use_volume_custom_range = False
scene.eevee.fast_gi_thickness_near = 0.1
scene.eevee.fast_gi_thickness_far = 0.0
scene.eevee.ray_tracing_options.screen_trace_thickness = 0.1
scene.view_settings.view_transform = 'Standard'
bpy.context.view_layer.update()

# ---- added for rendering (the .blend has no active camera): camera
cam_auto = bpy.data.cameras.new('AutoCamera')
cam_auto.lens = 50.0
cam_auto.sensor_width = 36.0
cam_auto.clip_end = 1000.0
ob_auto_camera = bpy.data.objects.new('AutoCamera', cam_auto)
scene.collection.objects.link(ob_auto_camera)
ob_auto_camera.location = (14.1328, -16.9594, 13.3208)
ob_auto_camera.rotation_euler = (1.09748, -7.21219e-08, 0.694738)
scene.camera = ob_auto_camera
bpy.context.view_layer.update()
